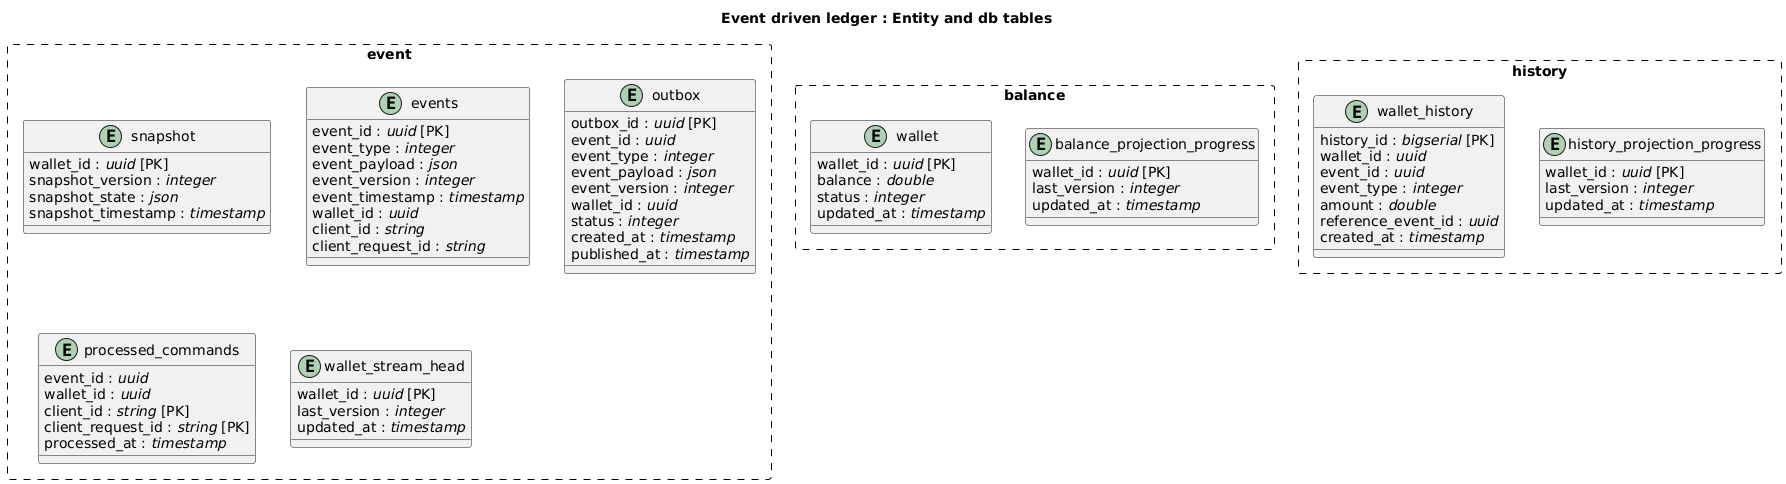

The diagram above was rendered by PlantUML. Its source (embedded in the PNG):
@startuml
skinparam linetype ortho
skinparam packageStyle rectangle

title "Event driven ledger : Entity and db tables"

package event #line.dashed{
entity snapshot {
  wallet_id : //uuid// [PK]
  snapshot_version : //integer// 
  snapshot_state : //json//
  snapshot_timestamp : //timestamp//
}

entity events {
  event_id : //uuid// [PK]
  event_type : //integer//
  event_payload : //json//
  event_version : //integer//
  event_timestamp : //timestamp//
  wallet_id : //uuid//
  client_id : //string//
  client_request_id : //string//
}

entity outbox {
  outbox_id : //uuid// [PK]
  event_id : //uuid//
  event_type : //integer//
  event_payload : //json//
  event_version : //integer//
  wallet_id : //uuid//
  status : //integer//
  created_at : //timestamp//
  published_at : //timestamp//
}

entity processed_commands {
  event_id : //uuid// 
  wallet_id : //uuid//
  client_id : //string// [PK]
  client_request_id : //string// [PK]
  processed_at : //timestamp//
}

entity wallet_stream_head {
  wallet_id : //uuid// [PK]
  last_version : //integer//
  updated_at : //timestamp//
}

}


package balance #line.dashed{
entity wallet {
  wallet_id : //uuid// [PK]
  balance : //double//
  status : //integer//
  updated_at : //timestamp//
}

entity balance_projection_progress {
  wallet_id : //uuid// [PK]
  last_version : //integer//
  updated_at : //timestamp//
}

}


package "history" #line.dashed{
entity wallet_history {
  history_id : //bigserial// [PK]
  wallet_id : //uuid//
  event_id : //uuid//
  event_type : //integer//
  amount : //double//
  reference_event_id : //uuid//
  created_at : //timestamp//
}

entity history_projection_progress {
  wallet_id : //uuid// [PK]
  last_version : //integer//
  updated_at : //timestamp//
}

}
@enduml